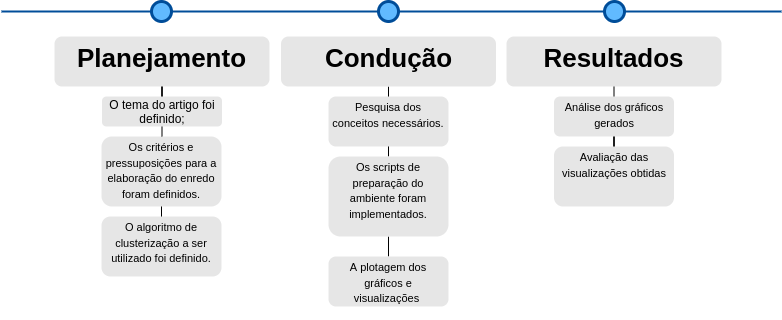

The diagram above was exported from draw.io. Its source (the exported page's mxGraphModel, read from the mxfile embedded in the PNG):
<mxGraphModel dx="1422" dy="655" grid="1" gridSize="10" guides="1" tooltips="1" connect="1" arrows="1" fold="1" page="1" pageScale="1" pageWidth="1100" pageHeight="850" background="none" math="0" shadow="0">
  <root>
    <mxCell id="0" />
    <mxCell id="1" parent="0" />
    <mxCell id="4ec97bd9e5d20128-1" value="" style="line;strokeWidth=2;html=1;fillColor=none;fontSize=28;fontColor=#004D99;strokeColor=#004D99;" parent="1" vertex="1">
      <mxGeometry x="40" y="400" width="780" height="10" as="geometry" />
    </mxCell>
    <mxCell id="4ec97bd9e5d20128-9" value="" style="ellipse;whiteSpace=wrap;html=1;fillColor=#61BAFF;fontSize=28;fontColor=#004D99;strokeWidth=3;strokeColor=#004D99;" parent="1" vertex="1">
      <mxGeometry x="190" y="395" width="20" height="20" as="geometry" />
    </mxCell>
    <mxCell id="4ec97bd9e5d20128-10" value="" style="ellipse;whiteSpace=wrap;html=1;fillColor=#61BAFF;fontSize=28;fontColor=#004D99;strokeWidth=3;strokeColor=#004D99;" parent="1" vertex="1">
      <mxGeometry x="417" y="395" width="20" height="20" as="geometry" />
    </mxCell>
    <mxCell id="4ec97bd9e5d20128-11" value="" style="ellipse;whiteSpace=wrap;html=1;fillColor=#61BAFF;fontSize=28;fontColor=#004D99;strokeWidth=3;strokeColor=#004D99;" parent="1" vertex="1">
      <mxGeometry x="643" y="395" width="20" height="20" as="geometry" />
    </mxCell>
    <mxCell id="v6xPnwwSy6QBeVg3Qb8V-2" value="" style="edgeStyle=orthogonalEdgeStyle;rounded=0;orthogonalLoop=1;jettySize=auto;html=1;endArrow=none;endFill=0;" edge="1" parent="1" source="4ec97bd9e5d20128-14" target="v6xPnwwSy6QBeVg3Qb8V-1">
      <mxGeometry relative="1" as="geometry" />
    </mxCell>
    <mxCell id="4ec97bd9e5d20128-14" value="&lt;h1&gt;Planejamento&lt;/h1&gt;&lt;p&gt;&lt;br&gt;&lt;/p&gt;" style="text;html=1;spacing=5;spacingTop=-20;whiteSpace=wrap;overflow=hidden;strokeColor=none;strokeWidth=3;fillColor=#E6E6E6;fontSize=13;fontColor=#000000;align=center;rounded=1;" parent="1" vertex="1">
      <mxGeometry x="93" y="430" width="215" height="50" as="geometry" />
    </mxCell>
    <mxCell id="v6xPnwwSy6QBeVg3Qb8V-17" style="edgeStyle=orthogonalEdgeStyle;rounded=0;orthogonalLoop=1;jettySize=auto;html=1;exitX=0.5;exitY=1;exitDx=0;exitDy=0;entryX=0.5;entryY=0;entryDx=0;entryDy=0;fontSize=11;strokeWidth=1;endArrow=none;endFill=0;" edge="1" parent="1" source="4ec97bd9e5d20128-16" target="v6xPnwwSy6QBeVg3Qb8V-13">
      <mxGeometry relative="1" as="geometry" />
    </mxCell>
    <mxCell id="4ec97bd9e5d20128-16" value="&lt;h1&gt;Condução&lt;/h1&gt;" style="text;html=1;spacing=5;spacingTop=-20;whiteSpace=wrap;overflow=hidden;strokeColor=none;strokeWidth=3;fillColor=#E6E6E6;fontSize=13;fontColor=#000000;align=center;rounded=1;" parent="1" vertex="1">
      <mxGeometry x="319.5" y="430" width="215" height="50" as="geometry" />
    </mxCell>
    <mxCell id="v6xPnwwSy6QBeVg3Qb8V-27" style="edgeStyle=orthogonalEdgeStyle;rounded=0;orthogonalLoop=1;jettySize=auto;html=1;exitX=0.5;exitY=1;exitDx=0;exitDy=0;entryX=0.5;entryY=0;entryDx=0;entryDy=0;fontSize=11;endArrow=none;endFill=0;strokeWidth=1;" edge="1" parent="1" source="4ec97bd9e5d20128-17" target="v6xPnwwSy6QBeVg3Qb8V-23">
      <mxGeometry relative="1" as="geometry" />
    </mxCell>
    <mxCell id="4ec97bd9e5d20128-17" value="&lt;h1&gt;Resultados&lt;/h1&gt;" style="text;html=1;spacing=5;spacingTop=-20;whiteSpace=wrap;overflow=hidden;strokeColor=none;strokeWidth=3;fillColor=#E6E6E6;fontSize=13;fontColor=#000000;align=center;rounded=1;" parent="1" vertex="1">
      <mxGeometry x="545" y="430" width="215" height="50" as="geometry" />
    </mxCell>
    <mxCell id="v6xPnwwSy6QBeVg3Qb8V-8" value="" style="edgeStyle=orthogonalEdgeStyle;rounded=0;orthogonalLoop=1;jettySize=auto;html=1;fontSize=11;strokeWidth=1;endArrow=none;endFill=0;entryX=0.5;entryY=0;entryDx=0;entryDy=0;" edge="1" parent="1" source="v6xPnwwSy6QBeVg3Qb8V-1" target="v6xPnwwSy6QBeVg3Qb8V-4">
      <mxGeometry relative="1" as="geometry">
        <mxPoint x="340" y="630" as="targetPoint" />
      </mxGeometry>
    </mxCell>
    <mxCell id="v6xPnwwSy6QBeVg3Qb8V-1" value="&lt;p style=&quot;font-size: 12px;&quot;&gt;&lt;font style=&quot;font-size: 12px;&quot;&gt;O tema do artigo foi definido;&lt;/font&gt;&lt;/p&gt;&lt;p style=&quot;font-size: 12px;&quot;&gt;&lt;br&gt;&lt;/p&gt;" style="whiteSpace=wrap;html=1;fontSize=13;verticalAlign=top;fillColor=#E6E6E6;strokeColor=none;fontColor=#000000;gradientColor=none;spacing=5;spacingTop=-20;strokeWidth=3;rounded=1;" vertex="1" parent="1">
      <mxGeometry x="140.5" y="490" width="120" height="30" as="geometry" />
    </mxCell>
    <mxCell id="v6xPnwwSy6QBeVg3Qb8V-7" value="" style="edgeStyle=orthogonalEdgeStyle;rounded=0;orthogonalLoop=1;jettySize=auto;html=1;fontSize=11;endArrow=none;endFill=0;" edge="1" parent="1" source="v6xPnwwSy6QBeVg3Qb8V-4" target="v6xPnwwSy6QBeVg3Qb8V-6">
      <mxGeometry relative="1" as="geometry" />
    </mxCell>
    <mxCell id="v6xPnwwSy6QBeVg3Qb8V-4" value="&lt;p&gt;&lt;font style=&quot;font-size: 11px;&quot;&gt;Os critérios e pressuposições para a elaboração do enredo foram definidos.&lt;/font&gt;&lt;br&gt;&lt;/p&gt;" style="whiteSpace=wrap;html=1;fontSize=13;verticalAlign=top;fillColor=#E6E6E6;strokeColor=none;fontColor=#000000;gradientColor=none;spacing=5;spacingTop=-20;strokeWidth=3;rounded=1;" vertex="1" parent="1">
      <mxGeometry x="140" y="530" width="120" height="70" as="geometry" />
    </mxCell>
    <mxCell id="v6xPnwwSy6QBeVg3Qb8V-6" value="&lt;p&gt;&lt;span style=&quot;background-color: initial;&quot;&gt;&lt;font style=&quot;font-size: 11px;&quot;&gt;O algoritmo de clusterização a ser utilizado foi definido.&lt;/font&gt;&lt;/span&gt;&lt;br&gt;&lt;/p&gt;" style="whiteSpace=wrap;html=1;fontSize=13;verticalAlign=top;fillColor=#E6E6E6;strokeColor=none;fontColor=#000000;gradientColor=none;spacing=5;spacingTop=-20;strokeWidth=3;rounded=1;" vertex="1" parent="1">
      <mxGeometry x="140" y="610" width="120" height="60" as="geometry" />
    </mxCell>
    <mxCell id="v6xPnwwSy6QBeVg3Qb8V-21" style="edgeStyle=orthogonalEdgeStyle;rounded=0;orthogonalLoop=1;jettySize=auto;html=1;exitX=0.5;exitY=1;exitDx=0;exitDy=0;entryX=0.5;entryY=0;entryDx=0;entryDy=0;fontSize=11;endArrow=none;endFill=0;strokeWidth=1;" edge="1" parent="1" source="v6xPnwwSy6QBeVg3Qb8V-13" target="v6xPnwwSy6QBeVg3Qb8V-15">
      <mxGeometry relative="1" as="geometry" />
    </mxCell>
    <mxCell id="v6xPnwwSy6QBeVg3Qb8V-13" value="&lt;p style=&quot;&quot;&gt;&lt;font style=&quot;font-size: 11px;&quot;&gt;Os scripts de preparação do ambiente foram implementados.&lt;/font&gt;&lt;br&gt;&lt;/p&gt;" style="whiteSpace=wrap;html=1;fontSize=13;verticalAlign=top;fillColor=#E6E6E6;strokeColor=none;fontColor=#000000;gradientColor=none;spacing=5;spacingTop=-20;strokeWidth=3;rounded=1;" vertex="1" parent="1">
      <mxGeometry x="367" y="550" width="120" height="80" as="geometry" />
    </mxCell>
    <mxCell id="v6xPnwwSy6QBeVg3Qb8V-15" value="&lt;p&gt;&lt;font style=&quot;font-size: 11px;&quot;&gt;A plotagem dos gráficos e visualizações&amp;nbsp;&lt;/font&gt;&lt;br&gt;&lt;/p&gt;" style="whiteSpace=wrap;html=1;fontSize=13;verticalAlign=top;fillColor=#E6E6E6;strokeColor=none;fontColor=#000000;gradientColor=none;spacing=5;spacingTop=-20;strokeWidth=3;rounded=1;" vertex="1" parent="1">
      <mxGeometry x="367" y="650" width="120" height="50" as="geometry" />
    </mxCell>
    <mxCell id="v6xPnwwSy6QBeVg3Qb8V-22" value="" style="edgeStyle=orthogonalEdgeStyle;rounded=0;orthogonalLoop=1;jettySize=auto;html=1;fontSize=11;strokeWidth=1;endArrow=none;endFill=0;entryX=0.5;entryY=0;entryDx=0;entryDy=0;" edge="1" parent="1" source="v6xPnwwSy6QBeVg3Qb8V-23" target="v6xPnwwSy6QBeVg3Qb8V-25">
      <mxGeometry relative="1" as="geometry">
        <mxPoint x="792.25" y="630" as="targetPoint" />
      </mxGeometry>
    </mxCell>
    <mxCell id="v6xPnwwSy6QBeVg3Qb8V-23" value="&lt;p style=&quot;&quot;&gt;&lt;font style=&quot;font-size: 11px;&quot;&gt;Análise dos gráficos gerados&lt;/font&gt;&lt;/p&gt;" style="whiteSpace=wrap;html=1;fontSize=13;verticalAlign=top;fillColor=#E6E6E6;strokeColor=none;fontColor=#000000;gradientColor=none;spacing=5;spacingTop=-20;strokeWidth=3;rounded=1;" vertex="1" parent="1">
      <mxGeometry x="592.5" y="490" width="120" height="40" as="geometry" />
    </mxCell>
    <mxCell id="v6xPnwwSy6QBeVg3Qb8V-25" value="&lt;p&gt;&lt;font style=&quot;font-size: 11px;&quot;&gt;Avaliação das visualizações obtidas&lt;/font&gt;&lt;/p&gt;" style="whiteSpace=wrap;html=1;fontSize=13;verticalAlign=top;fillColor=#E6E6E6;strokeColor=none;fontColor=#000000;gradientColor=none;spacing=5;spacingTop=-20;strokeWidth=3;rounded=1;" vertex="1" parent="1">
      <mxGeometry x="592.5" y="540" width="120" height="60" as="geometry" />
    </mxCell>
    <mxCell id="v6xPnwwSy6QBeVg3Qb8V-29" value="&lt;p&gt;&lt;span style=&quot;font-size: 11px;&quot;&gt;Pesquisa dos conceitos necessários.&lt;/span&gt;&lt;/p&gt;" style="whiteSpace=wrap;html=1;fontSize=13;verticalAlign=top;fillColor=#E6E6E6;strokeColor=none;fontColor=#000000;gradientColor=none;spacing=5;spacingTop=-20;strokeWidth=3;rounded=1;" vertex="1" parent="1">
      <mxGeometry x="367" y="490" width="120" height="50" as="geometry" />
    </mxCell>
  </root>
</mxGraphModel>